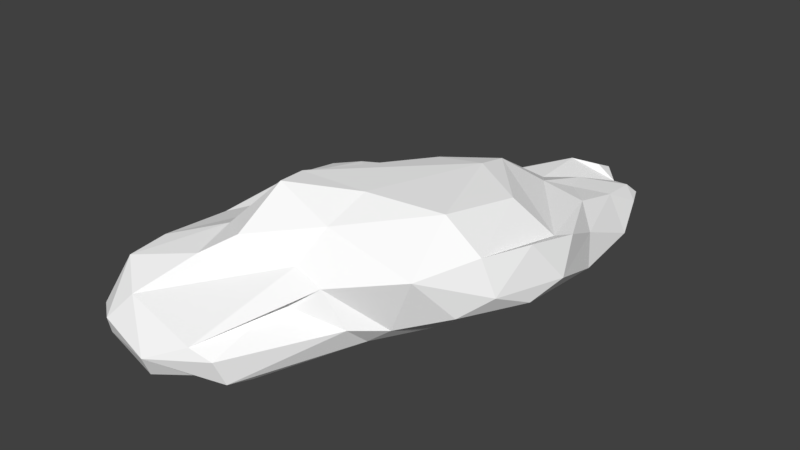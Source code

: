 # Source: Cloud01.blend  (saved by Blender 2.78.0; exported with 4.5.12 LTS)
import bpy
from mathutils import Matrix  # noqa: F401  (used for matrix-valued properties, if any)

bpy.ops.wm.read_factory_settings(use_empty=True)
scene = bpy.context.scene
scene.name = 'Scene'

# ---- collections
col_collection_1 = bpy.data.collections.new('Collection 1'); scene.collection.children.link(col_collection_1)

# ---- materials (node trees are filled in below, after node groups)
mat_cloud = bpy.data.materials.new('CLOUD')
mat_cloud.alpha_threshold = 0.0
mat_cloud.use_transparent_shadow = False
mat_cloud.diffuse_color = (1.0, 1.0, 1.0, 1.0)
mat_cloud.roughness = 0.5

# ---- material node trees

# ---- world
world_world = bpy.data.worlds.new('World'); scene.world = world_world
world_world.color = (0.05088, 0.05088, 0.05088)
world_world.use_sun_shadow = False
world_world.sun_shadow_jitter_overblur = 0.0
world_world.cycles.sampling_method = 'MANUAL'

# ---- meshes
me_icosphere_009 = bpy.data.meshes.new('Icosphere.009')
me_icosphere_009.from_pydata([(-1.231, -1.491, 5.151), (2.637, -0.442, 1.613), (1.616, 0.4984, -2.77), (2.267, 1.085, -0.6462), (1.032, 1.226, -1.331), (2.653, -0.9202, 0.3971), (3.397, 0.4971, -1.069), (0.8682, -1.143, -2.636), (-0.5789, -1.305, 3.992), (-0.01984, -0.696, 5.18), (-3.317, -0.8126, 4.986), (-2.131, -1.17, 0.5325), (-2.197, 0.3738, -1.267), (1.954, 1.282, 1.081), (-2.309, -0.1109, -2.147), (-2.4, -1.299, 5.169), (-3.261, -0.827, -0.1407), (-0.5212, -1.209, 5.128), (2.614, 0.3531, -2.713), (-3.319, -0.942, 1.812), (-3.051, 0.2221, 3.612), (-3.354, -0.5008, -0.524), (-0.9526, 0.2659, -2.224), (-3.308, 0.05667, 0.3349), (-3.487, -0.4053, 2.204), (0.3236, -1.127, -1.801), (-2.326, -1.416, 3.492), (-0.6325, 1.103, 0.2116), (-2.182, -0.5218, -2.279), (-1.101, -0.6088, -2.871), (-2.958, 0.1802, 2.106), (-2.84, 0.2252, -1.026), (2.505, -1.15, -1.496), (3.188, -0.8033, -2.18), (-2.812, 0.4007, 0.2121), (2.388, -0.1749, -5.043), (1.65, -0.8693, -4.205), (1.867, -0.6336, -5.302), (3.079, -0.6875, -3.823), (1.135, -1.17, 2.366), (0.6314, -0.9124, -3.295), (2.462, -0.4608, -5.387), (0.0424, 1.139, -1.184), (2.642, -0.8758, -4.64), (3.162, -0.03318, 1.113), (-1.875, 0.6009, 2.94), (-3.632, -0.6675, 3.5), (1.118, -0.6759, 2.917), (-2.951, -0.5705, -1.484), (0.139, -1.384, 4.404), (0.1968, -0.0493, 3.714), (-2.304, -0.2012, 5.066), (-3.146, 0.06958, 4.422), (-0.2512, -0.8973, -2.169), (-0.4138, -0.4524, 5.358), (-1.172, -0.7683, 5.833), (0.9802, 0.03975, -3.772), (0.06429, 0.3963, 3.127), (0.04088, -1.272, 4.941), (1.532, -0.2133, -5.723), (-2.667, -0.6871, 5.443), (-0.6129, -1.287, -0.9525), (-1.282, -1.272, 5.596), (0.7272, 0.1639, 3.146), (2.217, -1.285, 0.03807), (-1.096, 0.8015, 3.435), (1.565, -0.436, -5.801), (-1.669, 0.422, 3.959), (1.448, -0.0731, -5.395), (2.194, 0.4758, 2.354), (0.3249, 1.387, 1.45), (1.967, -0.2762, -5.221), (0.9801, -0.2769, -5.629), (0.7983, -0.05308, -5.281), (0.2212, 0.02678, -3.714), (-2.694, -1.055, 5.35), (-0.4905, -1.297, 1.515), (-0.02867, -1.347, 3.303), (0.3078, -0.7858, -4.736), (0.7135, -0.6769, -5.559), (3.594, -0.1422, -0.4962), (0.3645, -1.382, 1.033), (-0.9382, -0.3254, -3.17), (1.227, -0.8505, -4.972), (-1.091, 1.491, 2.279), (-1.123, 0.6075, -0.3953), (-3.475, -1.081, 4.217), (0.2655, 0.5528, -2.844), (-0.1245, -0.261, -4.322), (1.124, -0.5618, -5.557), (2.219, -0.7705, -4.729), (3.352, -0.4412, 0.2459), (-2.284, -1.119, -0.9387), (1.552, -1.068, -2.442), (1.623, -0.7954, 2.249), (3.3, 0.7621, 0.2033), (0.9563, 1.041, -2.145), (1.966, 0.2261, -3.416), (3.194, 0.5334, -0.7248), (1.706, 0.1335, -4.107), (2.351, -0.9559, -3.581), (2.537, 0.003566, -4.025), (-1.636, 0.5774, 1.758), (3.091, -0.05362, -2.289), (0.2732, 1.021, 2.452), (2.923, 0.7875, 1.268), (2.66, -0.461, -4.933), (-1.206, 1.426, 1.58)], [], [(18, 97, 2), (84, 70, 107), (13, 104, 69), (13, 70, 104), (103, 80, 33), (5, 64, 32), (69, 44, 105), (99, 2, 97), (75, 10, 15), (43, 36, 90), (36, 7, 40), (38, 33, 100), (105, 95, 98), (85, 27, 42), (71, 99, 35), (18, 98, 6), (64, 39, 81), (44, 80, 95), (71, 56, 99), (5, 32, 33), (103, 101, 18), (56, 2, 99), (42, 96, 87), (106, 101, 38), (38, 101, 103), (4, 13, 3), (5, 33, 91), (2, 56, 96), (38, 100, 43), (33, 32, 100), (105, 44, 95), (105, 3, 13), (107, 70, 4), (62, 0, 17), (38, 43, 106), (22, 85, 87), (47, 94, 63), (11, 76, 26), (85, 42, 87), (20, 45, 102), (97, 18, 101), (100, 32, 93), (57, 69, 104), (1, 94, 5), (106, 35, 101), (1, 5, 91), (54, 9, 50), (81, 93, 32), (7, 36, 93), (93, 25, 7), (3, 96, 4), (101, 35, 99), (6, 103, 18), (43, 100, 93), (99, 97, 101), (98, 95, 6), (85, 102, 27), (5, 94, 39), (8, 76, 77), (62, 15, 0), (8, 77, 17), (81, 77, 76), (65, 67, 57), (4, 42, 107), (42, 4, 96), (38, 103, 33), (0, 26, 76), (84, 107, 45), (68, 73, 71), (91, 33, 80), (86, 15, 10), (8, 0, 76), (104, 70, 84), (2, 98, 18), (13, 69, 105), (3, 105, 98), (95, 80, 6), (98, 96, 3), (5, 39, 64), (96, 98, 2), (13, 4, 70), (69, 1, 44), (1, 91, 44), (84, 45, 65), (9, 58, 47), (55, 75, 62), (80, 103, 6), (81, 25, 93), (56, 71, 73), (9, 47, 50), (94, 69, 63), (64, 81, 32), (53, 40, 25), (49, 39, 58), (27, 102, 107), (44, 91, 80), (107, 42, 27), (69, 57, 63), (65, 104, 84), (11, 26, 19), (69, 94, 1), (47, 58, 39), (36, 43, 93), (39, 49, 77), (39, 77, 81), (52, 67, 45), (47, 39, 94), (54, 50, 63), (12, 85, 22), (17, 77, 49), (14, 48, 31), (86, 46, 19), (22, 82, 14), (102, 30, 20), (29, 28, 82), (63, 57, 54), (48, 16, 21), (55, 9, 54), (34, 23, 30), (54, 51, 55), (28, 53, 92), (74, 82, 22), (15, 26, 0), (88, 79, 78), (82, 88, 29), (53, 25, 92), (62, 17, 55), (92, 25, 61), (28, 92, 48), (23, 24, 30), (12, 31, 34), (12, 22, 14), (11, 19, 92), (8, 17, 0), (48, 92, 16), (16, 92, 19), (48, 21, 31), (9, 55, 58), (55, 17, 58), (51, 52, 60), (61, 11, 92), (86, 19, 26), (17, 49, 58), (20, 30, 24), (28, 29, 53), (14, 82, 28), (23, 34, 31), (62, 75, 15), (15, 86, 26), (10, 46, 86), (83, 66, 37), (85, 34, 30), (52, 46, 10), (31, 21, 23), (82, 74, 88), (53, 78, 40), (60, 10, 75), (96, 56, 87), (79, 72, 89), (47, 63, 50), (52, 20, 46), (83, 89, 66), (76, 11, 61), (73, 88, 74), (21, 24, 23), (81, 61, 25), (66, 71, 37), (71, 66, 59), (40, 78, 83), (24, 46, 20), (73, 72, 79), (51, 60, 55), (72, 66, 89), (41, 90, 37), (66, 72, 59), (73, 59, 72), (87, 74, 22), (57, 67, 51), (65, 45, 67), (25, 40, 7), (14, 28, 48), (31, 12, 14), (19, 21, 16), (85, 30, 102), (41, 35, 106), (71, 41, 37), (52, 51, 67), (52, 10, 60), (36, 37, 90), (24, 19, 46), (19, 24, 21), (78, 29, 88), (52, 45, 20), (36, 83, 37), (41, 106, 90), (35, 41, 71), (74, 56, 73), (102, 45, 107), (89, 83, 79), (81, 76, 61), (55, 60, 75), (79, 88, 73), (34, 85, 12), (43, 90, 106), (56, 74, 87), (59, 68, 71), (29, 78, 53), (57, 51, 54), (78, 79, 83), (104, 65, 57), (40, 83, 36), (68, 59, 73)])
me_icosphere_009.materials.append(mat_cloud)
me_icosphere_009.use_remesh_preserve_volume = False
me_icosphere_009.use_remesh_preserve_attributes = False
me_icosphere_009.use_mirror_vertex_groups = False
me_icosphere_009.update()

# ---- objects
ob_cloud_009 = bpy.data.objects.new('CLOUD.009', me_icosphere_009)

# ---- transforms, parenting, visibility, modifiers, constraints
ob_cloud_009.location = (0.0, 0.0, 0.0)
ob_cloud_009.rotation_euler = (1.571, -0.0, 0.0)
ob_cloud_009.lineart.crease_threshold = 0.0

# ---- collection membership
col_collection_1.objects.link(ob_cloud_009)

# ---- scene / render settings (as saved in the file)
scene.frame_start = 1; scene.frame_end = 250; scene.frame_set(1)
scene.render.engine = 'BLENDER_EEVEE_NEXT'
scene.render.resolution_percentage = 50
scene.render.dither_intensity = 0.0
scene.cycles.use_denoising = False
scene.cycles.samples = 128
scene.cycles.sampling_pattern = 'TABULATED_SOBOL'
scene.cycles.light_sampling_threshold = 0.0
scene.cycles.use_adaptive_sampling = False
scene.cycles.use_light_tree = False
scene.cycles.blur_glossy = 0.0
scene.cycles.sample_clamp_indirect = 0.0
scene.view_settings.view_transform = 'Standard'
bpy.context.view_layer.update()

# ---- added for rendering (the .blend has no active camera and no usable light): camera, sun
cam_auto = bpy.data.cameras.new('AutoCamera')
cam_auto.lens = 50.0
cam_auto.sensor_width = 36.0
cam_auto.clip_end = 1000.0
ob_auto_camera = bpy.data.objects.new('AutoCamera', cam_auto)
scene.collection.objects.link(ob_auto_camera)
ob_auto_camera.location = (12.95, -15.5788, 10.3753)
ob_auto_camera.rotation_euler = (1.09748, -7.21219e-08, 0.694738)
scene.camera = ob_auto_camera
light_auto_sun = bpy.data.lights.new('AutoSun', 'SUN')
light_auto_sun.energy = 3.0
light_auto_sun.angle = 0.0523599
ob_auto_sun = bpy.data.objects.new('AutoSun', light_auto_sun)
scene.collection.objects.link(ob_auto_sun)
ob_auto_sun.rotation_euler = (0.872665, 0.174533, 0.523599)
bpy.context.view_layer.update()
